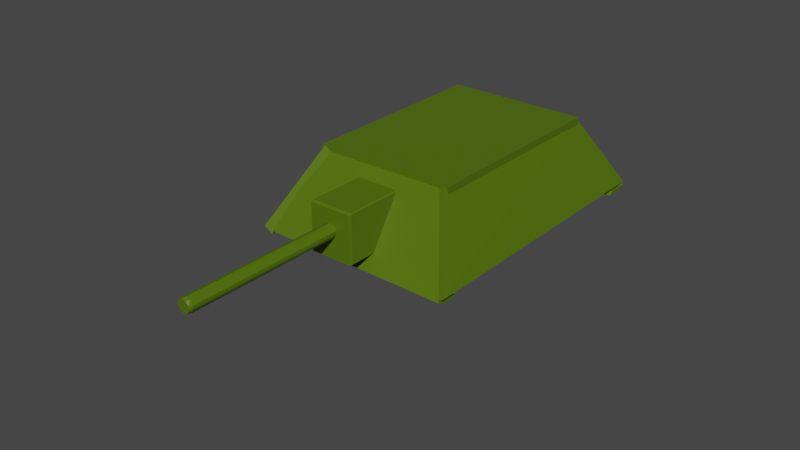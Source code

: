 # Source: t-34_turret.blend  (saved by Blender 2.91.10; exported with 4.5.12 LTS)
import bpy
from mathutils import Matrix  # noqa: F401  (used for matrix-valued properties, if any)

bpy.ops.wm.read_factory_settings(use_empty=True)
scene = bpy.context.scene
scene.name = 'Scene'

# ---- collections
col_collection = bpy.data.collections.new('Collection'); scene.collection.children.link(col_collection)

# ---- materials (node trees are filled in below, after node groups)
mat_material = bpy.data.materials.new('Material')
mat_material.use_transparent_shadow = False

# ---- material node trees
mat_material.use_nodes = True; mat_material.node_tree.nodes.clear()
_N = mat_material.node_tree.nodes; _L = mat_material.node_tree.links
n0 = _N.new('ShaderNodeBsdfPrincipled'); n0.name = 'Principled BSDF'; n0.location = (10, 300)
n0.distribution = 'GGX'
n0.subsurface_method = 'BURLEY'
n0.inputs[0].default_value = (0.08228, 0.1529, 0.0, 1.0)
n0.inputs[3].default_value = 1.45
n0.inputs[27].default_value = (0.0, 0.0, 0.0, 1.0)
n0.inputs[28].default_value = 1.0
n1 = _N.new('ShaderNodeOutputMaterial'); n1.name = 'Material Output'; n1.location = (300, 300)
_L.new(n0.outputs[0], n1.inputs[0])
n1.is_active_output = True

# ---- world
world_world = bpy.data.worlds.new('World'); scene.world = world_world
world_world.use_nodes = True; world_world.node_tree.nodes.clear()
_N = world_world.node_tree.nodes; _L = world_world.node_tree.links
n0 = _N.new('ShaderNodeOutputWorld'); n0.name = 'World Output'; n0.location = (300, 300)
n1 = _N.new('ShaderNodeBackground'); n1.name = 'Background'; n1.location = (10, 300)
n1.inputs[0].default_value = (0.05088, 0.05088, 0.05088, 1.0)
_L.new(n1.outputs[0], n0.inputs[0])
n0.is_active_output = True
world_world.color = (0.05088, 0.05088, 0.05088)
world_world.use_sun_shadow = False
world_world.sun_shadow_jitter_overblur = 0.0

# ---- meshes
me_cube_010 = bpy.data.meshes.new('Cube.010')
me_cube_010.from_pydata([(-1.615, -1.907, -0.8694), (-1.186, -0.5589, 0.7973), (-1.627, 0.07888, -0.8681), (-1.199, 1.427, 0.7987), (1.741, -1.935, -0.9105), (1.052, -0.7608, 0.8167), (1.741, 0.0649, -0.9105), (1.052, 1.239, 0.8167), (-1.629, 5.635, -0.6697), (-1.616, 3.65, -0.6722), (1.739, 5.786, -0.7388), (1.739, 3.786, -0.7398)], [], [(0, 1, 3, 2), (2, 3, 7, 6), (6, 7, 5, 4), (4, 5, 1, 0), (4, 0, 9, 11), (7, 3, 1, 5), (8, 10, 11, 9), (2, 6, 10, 8), (0, 2, 8, 9), (6, 4, 11, 10)])
_uv = me_cube_010.uv_layers.new(name='UVMap')
_uv.uv.foreach_set('vector', [0.375, 0.0, 0.625, 0.0, 0.625, 0.25, 0.375, 0.25, 0.375, 0.25, 0.625, 0.25, 0.625, 0.5, 0.375, 0.5, 0.375, 0.5, 0.625, 0.5, 0.625, 0.75, 0.375, 0.75, 0.375, 0.75, 0.625, 0.75, 0.625, 1.0, 0.375, 1.0, 0.375, 0.75, 0.375, 1.0, 0.375, 1.0, 0.375, 0.75, 0.625, 0.5, 0.875, 0.5, 0.875, 0.75, 0.625, 0.75, 0.125, 0.5, 0.375, 0.5, 0.375, 0.75, 0.125, 0.75, 0.375, 0.25, 0.375, 0.5, 0.375, 0.5, 0.375, 0.25, 0.375, 0.0, 0.375, 0.25, 0.375, 0.25, 0.375, 0.0, 0.375, 0.5, 0.375, 0.75, 0.375, 0.75, 0.375, 0.5])
me_cube_010.materials.append(mat_material)
me_cube_010.use_remesh_fix_poles = True
me_cube_010.use_remesh_preserve_attributes = False
me_cube_010.use_mirror_vertex_groups = False
me_cube_010.update()
me_cube_011 = bpy.data.meshes.new('Cube.011')
me_cube_011.from_pydata([(-1.0, -1.0, -1.0), (-1.0, -1.0, 1.0), (-1.0, 1.0, -1.0), (-1.0, 1.0, 1.0), (1.0, -1.0, -1.0), (1.0, -1.0, 1.0), (1.0, 1.0, -1.0), (1.0, 1.0, 1.0)], [], [(0, 1, 3, 2), (2, 3, 7, 6), (6, 7, 5, 4), (4, 5, 1, 0), (2, 6, 4, 0), (7, 3, 1, 5)])
_uv = me_cube_011.uv_layers.new(name='UVMap')
_uv.uv.foreach_set('vector', [0.375, 0.0, 0.625, 0.0, 0.625, 0.25, 0.375, 0.25, 0.375, 0.25, 0.625, 0.25, 0.625, 0.5, 0.375, 0.5, 0.375, 0.5, 0.625, 0.5, 0.625, 0.75, 0.375, 0.75, 0.375, 0.75, 0.625, 0.75, 0.625, 1.0, 0.375, 1.0, 0.125, 0.5, 0.375, 0.5, 0.375, 0.75, 0.125, 0.75, 0.625, 0.5, 0.875, 0.5, 0.875, 0.75, 0.625, 0.75])
me_cube_011.materials.append(mat_material)
me_cube_011.use_remesh_fix_poles = True
me_cube_011.use_remesh_preserve_attributes = False
me_cube_011.use_mirror_vertex_groups = False
me_cube_011.update()
me_cube_012 = bpy.data.meshes.new('Cube.012')
me_cube_012.from_pydata([(-0.9363, -1.911, -1.457), (-0.9019, -2.426, 1.464), (-0.9363, 0.08942, -1.457), (-0.9019, -0.4258, 1.464), (1.0, -1.0, -1.0), (1.0, -1.0, 1.0), (1.0, 1.0, -1.0), (1.0, 1.0, 1.0)], [], [(0, 1, 3, 2), (2, 3, 7, 6), (6, 7, 5, 4), (4, 5, 1, 0), (2, 6, 4, 0), (7, 3, 1, 5)])
_uv = me_cube_012.uv_layers.new(name='UVMap')
_uv.uv.foreach_set('vector', [0.375, 0.0, 0.625, 0.0, 0.625, 0.25, 0.375, 0.25, 0.375, 0.25, 0.625, 0.25, 0.625, 0.5, 0.375, 0.5, 0.375, 0.5, 0.625, 0.5, 0.625, 0.75, 0.375, 0.75, 0.375, 0.75, 0.625, 0.75, 0.625, 1.0, 0.375, 1.0, 0.125, 0.5, 0.375, 0.5, 0.375, 0.75, 0.125, 0.75, 0.625, 0.5, 0.875, 0.5, 0.875, 0.75, 0.625, 0.75])
me_cube_012.materials.append(mat_material)
me_cube_012.use_remesh_fix_poles = True
me_cube_012.use_remesh_preserve_attributes = False
me_cube_012.use_mirror_vertex_groups = False
me_cube_012.update()
me_cube = bpy.data.meshes.new('Cube')
me_cube.from_pydata([(-0.2177, -0.641, -0.2554), (-0.2177, -0.6719, -0.2437), (-0.2281, -0.641, -0.2437), (-0.2177, -0.6719, 0.2437), (-0.2177, -0.641, 0.2554), (-0.2281, -0.641, 0.2437), (-0.2177, 0.641, -0.2554), (-0.2281, 0.641, -0.2437), (-0.2177, 0.6719, -0.2437), (-0.2177, 0.641, 0.2554), (-0.2177, 0.6719, 0.2437), (-0.2281, 0.641, 0.2437), (0.2177, -0.641, -0.2554), (0.2281, -0.641, -0.2437), (0.2177, -0.6719, -0.2437), (0.2177, -0.641, 0.2554), (0.2177, -0.6719, 0.2437), (0.2281, -0.641, 0.2437), (0.2177, 0.641, -0.2554), (0.2177, 0.6719, -0.2437), (0.2281, 0.641, -0.2437), (0.2177, 0.641, 0.2554), (0.2281, 0.641, 0.2437), (0.2177, 0.6719, 0.2437), (-0.01038, -2.324, -0.03275), (-0.01158, -0.2718, -0.04313), (0.04334, -2.293, -0.03103), (0.0287, -0.2408, -0.02716), (0.0287, -2.324, -0.02716), (0.02419, -0.2716, -0.04088), (0.06578, -2.293, -0.003655), (0.05739, -0.2408, 0.0004061), (0.05739, -2.324, 0.0004061), (0.0729, -2.293, 0.01834), (0.06114, -0.2716, -0.01305), (0.06409, -2.324, 0.02988), (0.07221, -2.293, 0.05018), (0.06432, -0.2407, 0.03972), (0.0729, -0.2717, 0.01834), (0.0589, -2.324, 0.05694), (0.04492, -2.293, 0.08963), (0.03799, -0.2407, 0.08291), (0.07206, -0.272, 0.05123), (0.0287, -2.324, 0.08692), (0.0009983, -2.293, 0.1047), (0.04334, -0.2716, 0.09079), (-0.01038, -0.2409, 0.09251), (-0.01038, -2.324, 0.09251), (-0.04334, -2.293, 0.09079), (-0.0009984, -0.2716, 0.1047), (-0.04539, -0.2408, 0.07525), (-0.06578, -2.293, 0.06342), (-0.04492, -0.2716, 0.08963), (-0.05424, -2.324, 0.06726), (-0.0729, -2.293, 0.04143), (-0.06377, -0.2408, 0.04096), (-0.0729, -2.293, 0.01834), (-0.07155, -0.2692, 0.04879), (-0.06377, -2.324, 0.01881), (-0.06114, -2.293, -0.01305), (-0.05425, -0.2406, -0.007499), (-0.0729, -0.2717, 0.01834), (-0.06578, -0.2717, -0.003655), (-0.04539, -2.324, -0.01549), (-0.03358, -2.293, -0.03595), (9.956e-09, -2.293, -0.04475), (-0.01038, -0.2409, -0.03274), (-0.04405, -0.2712, -0.03033)], [], [(0, 1, 2), (3, 4, 5), (6, 7, 8), (9, 10, 11), (12, 13, 14), (15, 16, 17), (18, 19, 20), (21, 22, 23), (66, 29, 25), (28, 65, 26), (27, 34, 29), (32, 26, 30), (32, 30, 33), (31, 38, 34), (35, 33, 36), (37, 42, 38), (39, 36, 40), (41, 45, 42), (43, 40, 44), (41, 49, 45), (47, 44, 48), (46, 52, 49), (53, 48, 51), (50, 57, 52), (53, 51, 54), (1, 14, 16, 3), (58, 54, 56), (55, 61, 57), (58, 56, 59), (60, 62, 61), (60, 67, 62), (63, 59, 64), (24, 64, 65), (66, 25, 67), (65, 28, 24), (26, 29, 34), (26, 32, 28), (33, 35, 32), (36, 39, 35), (42, 37, 41), (49, 41, 46), (48, 53, 47), (59, 62, 67), (67, 60, 66), (13, 20, 22, 17), (43, 47, 53, 58, 63, 24, 28, 32, 35, 39), (15, 21, 9, 4), (7, 2, 5, 11), (19, 8, 10, 23), (7, 6, 0, 2), (46, 41, 37, 31, 27, 66, 60, 55, 50), (2, 1, 3, 5), (5, 4, 9, 11), (11, 10, 8, 7), (19, 18, 6, 8), (10, 9, 21, 23), (23, 22, 20, 19), (13, 12, 18, 20), (22, 21, 15, 17), (17, 16, 14, 13), (1, 0, 12, 14), (16, 15, 4, 3), (34, 38, 33, 30), (29, 66, 27), (25, 29, 65), (26, 65, 29), (34, 27, 31), (30, 26, 34), (38, 42, 36, 33), (38, 31, 37), (42, 45, 40, 36), (45, 49, 44, 40), (40, 43, 39), (49, 52, 48, 44), (44, 47, 43), (52, 57, 51, 48), (52, 46, 50), (57, 61, 56, 54), (57, 50, 55), (54, 51, 57), (54, 58, 53), (61, 62, 59, 56), (61, 55, 60), (64, 67, 25, 65), (59, 63, 58), (64, 59, 67), (64, 24, 63), (0, 6, 18, 12)])
_uv = me_cube.uv_layers.new(name='UVMap')
_uv.uv.foreach_set('vector', [0.1307, 0.7443, 0.1307, 0.75, 0.125, 0.7443, 0.6193, 0.9943, 0.625, 0.9943, 0.6193, 1.0, 0.1307, 0.5057, 0.125, 0.5057, 0.1307, 0.5, 0.625, 0.2557, 0.625, 0.2557, 0.6193, 0.25, 0.3693, 0.7443, 0.375, 0.7443, 0.3693, 0.75, 0.625, 0.7557, 0.625, 0.7557, 0.6193, 0.75, 0.3693, 0.5057, 0.3693, 0.5, 0.375, 0.5057, 0.625, 0.5057, 0.625, 0.5057, 0.6193, 0.5, 0.9968, 1.0, 0.9775, 1.0, 1.0, 0.9926, 0.9532, 0.5, 0.95, 0.5074, 0.95, 0.5074, 0.8964, 1.0, 0.9, 0.9926, 0.9, 0.9926, 0.8539, 0.5, 0.85, 0.5074, 0.85, 0.5074, 0.8274, 0.5, 0.8, 0.5074, 0.8, 0.5074, 0.7957, 1.0, 0.8, 0.9926, 0.8, 0.9926, 0.7456, 0.5, 0.75, 0.5074, 0.75, 0.5074, 0.7544, 1.0, 0.75, 0.9926, 0.75, 0.9926, 0.6787, 0.5, 0.65, 0.5074, 0.65, 0.5074, 0.6172, 1.0, 0.6264, 1.0, 0.65, 0.9926, 0.5725, 0.5, 0.55, 0.5074, 0.55, 0.5074, 0.5468, 1.0, 0.5275, 1.0, 0.55, 0.9926, 0.4747, 0.5, 0.45, 0.5074, 0.45, 0.5074, 0.4467, 1.0, 0.45, 0.9926, 0.45, 0.9926, 0.3773, 0.5, 0.35, 0.5074, 0.35, 0.5074, 0.3773, 1.0, 0.35, 0.9926, 0.3869, 0.9967, 0.33, 0.5, 0.3, 0.5074, 0.3, 0.5074, 0.3807, 0.9943, 0.3807, 0.7557, 0.6193, 0.7557, 0.6193, 0.9943, 0.2544, 0.5, 0.25, 0.5074, 0.25, 0.5074, 0.2456, 1.0, 0.25, 0.9926, 0.25, 0.9926, 0.2222, 0.5, 0.2, 0.5074, 0.2, 0.5074, 0.17, 1.0, 0.2, 0.9926, 0.2, 0.9926, 0.1227, 1.0, 0.1122, 0.9964, 0.15, 0.9926, 0.1227, 0.5, 0.1, 0.5074, 0.1, 0.5074, 0.0533, 0.5, 0.05, 0.5074, 0.05, 0.5074, 0.0533, 1.0, 0.05, 0.9926, 0.05, 0.9926, 0.9753, 0.5074, 0.9532, 0.5, 0.9968, 0.5, 0.9, 0.5074, 0.9602, 0.9959, 0.8364, 0.9967, 0.9, 0.5074, 0.8539, 0.5, 0.8964, 0.5, 0.775, 0.5074, 0.7544, 0.5, 0.7957, 0.5, 0.7068, 0.5074, 0.7043, 0.5, 0.7456, 0.5, 0.7046, 0.9926, 0.6958, 1.0, 0.654, 1.0, 0.5, 0.9926, 0.5468, 1.0, 0.5032, 1.0, 0.4, 0.5074, 0.4035, 0.5, 0.4467, 0.5, 0.15, 0.5074, 0.175, 0.9926, 0.1009, 0.9926, 0.1122, 0.9964, 0.09652, 1.0, 0.0533, 1.0, 0.3807, 0.7443, 0.3807, 0.5057, 0.6193, 0.5057, 0.6193, 0.7443, 0.8403, 0.07135, 0.7172, 0.05323, 0.5867, 0.1391, 0.5497, 0.2847, 0.6072, 0.392, 0.7172, 0.4468, 0.8403, 0.4286, 0.9304, 0.3422, 0.9558, 0.25, 0.9345, 0.1661, 0.6307, 0.7443, 0.6307, 0.5057, 0.8693, 0.5057, 0.8693, 0.7443, 0.3807, 0.2443, 0.3807, 0.00574, 0.6193, 0.00574, 0.6193, 0.2443, 0.3807, 0.4943, 0.3807, 0.2557, 0.6193, 0.2557, 0.6193, 0.4943, 0.125, 0.5057, 0.1307, 0.5057, 0.1307, 0.7443, 0.125, 0.7443, 0.2172, 0.05323, 0.365, 0.09101, 0.451, 0.2195, 0.4304, 0.3422, 0.3403, 0.4286, 0.2172, 0.4468, 0.08673, 0.3609, 0.04966, 0.2153, 0.1072, 0.108, 0.3807, 0.00574, 0.3807, 0.0, 0.6193, 0.0, 0.6193, 0.00574, 0.6193, 0.00574, 0.625, 0.00574, 0.625, 0.2443, 0.6193, 0.2443, 0.6193, 0.2443, 0.6193, 0.2557, 0.3807, 0.2557, 0.3807, 0.2443, 0.3693, 0.5, 0.3693, 0.5057, 0.1307, 0.5057, 0.1307, 0.5, 0.6193, 0.2557, 0.625, 0.2557, 0.625, 0.4943, 0.6193, 0.4943, 0.6193, 0.4943, 0.6193, 0.5057, 0.3807, 0.5057, 0.3807, 0.4943, 0.3807, 0.7443, 0.3693, 0.7443, 0.3693, 0.5057, 0.3807, 0.5057, 0.6193, 0.5057, 0.6307, 0.5057, 0.6307, 0.7443, 0.6193, 0.7443, 0.6193, 0.7443, 0.6193, 0.7557, 0.3807, 0.7557, 0.3807, 0.7443, 0.1307, 0.75, 0.1307, 0.7443, 0.3693, 0.7443, 0.3693, 0.75, 0.6193, 0.7557, 0.625, 0.7557, 0.625, 0.9943, 0.6193, 0.9943, 0.847, 0.9926, 0.775, 0.9926, 0.775, 0.5074, 0.825, 0.5074, 0.9473, 0.9926, 0.9968, 1.0, 0.9532, 1.0, 0.02504, 0.9926, -1.565e-07, 0.9926, 0.01244, 0.5074, 0.9, 0.5074, 0.9753, 0.5074, 0.9473, 0.9926, 0.8364, 0.9967, 0.8964, 1.0, 0.8539, 1.0, 0.825, 0.5074, 0.9, 0.5074, 0.8364, 0.9967, 0.775, 0.9926, 0.7046, 0.9926, 0.7068, 0.5074, 0.775, 0.5074, 0.775, 0.9926, 0.7957, 1.0, 0.7544, 1.0, 0.7046, 0.9926, 0.6, 0.9926, 0.6, 0.5074, 0.7068, 0.5074, 0.6, 0.9926, 0.5, 0.9926, 0.5, 0.5074, 0.6, 0.5074, 0.6, 0.5074, 0.6036, 0.5, 0.6461, 0.5, 0.5, 0.9926, 0.3869, 0.9967, 0.4, 0.5074, 0.5, 0.5074, 0.5, 0.5074, 0.5032, 0.5, 0.5468, 0.5, 0.397, 0.9926, 0.2909, 0.9926, 0.325, 0.5074, 0.4, 0.5074, 0.3869, 0.9967, 0.4467, 1.0, 0.4035, 1.0, 0.2909, 0.9926, 0.225, 0.9926, 0.225, 0.5074, 0.275, 0.5074, 0.2909, 0.9926, 0.346, 1.0, 0.3042, 1.0, 0.275, 0.5074, 0.325, 0.5074, 0.2909, 0.9926, 0.275, 0.5074, 0.2544, 0.5, 0.2957, 0.5, 0.225, 0.9926, 0.175, 0.9926, 0.15, 0.5074, 0.225, 0.5074, 0.225, 0.9926, 0.2456, 1.0, 0.2043, 1.0, 0.07508, 0.5074, 0.1122, 0.9964, 0.02504, 0.9926, 0.01244, 0.5074, 0.15, 0.5074, 0.154, 0.5, 0.1958, 0.5, 0.07508, 0.5074, 0.15, 0.5074, 0.1009, 0.9926, 0.07508, 0.5074, 0.0533, 0.5, 0.09652, 0.5, 0.1307, 0.7443, 0.1307, 0.5057, 0.3693, 0.5057, 0.3693, 0.7443])
me_cube.materials.append(mat_material)
me_cube.use_remesh_fix_poles = True
me_cube.use_remesh_preserve_attributes = False
me_cube.use_mirror_vertex_groups = False
me_cube.update()

# ---- objects
ob_cube_008 = bpy.data.objects.new('Cube.008', me_cube_010)
ob_cube_009 = bpy.data.objects.new('Cube.009', me_cube_011)
ob_cube_010 = bpy.data.objects.new('Cube.010', me_cube_012)
ob_pivot = bpy.data.objects.new('pivot', me_cube)

# ---- transforms, parenting, visibility, modifiers, constraints
ob_cube_008.location = (-1.259e-16, 2.382, 1.378)
ob_cube_008.rotation_euler = (0.5309, 1.124e-16, 3.056e-17)
ob_cube_008.scale = (0.5999, -0.03161, 0.5624)
ob_cube_008.lineart.crease_threshold = 0.0
_m = ob_cube_008.modifiers.new('Mirror', 'MIRROR')
_m.use_axis = (False, False, True)
_m.mirror_object = ob_cube_009
ob_cube_009.location = (-4.896e-17, 1.138, 1.725)
ob_cube_009.rotation_euler = (-1.57, 8.903e-18, 1.786e-19)
ob_cube_009.scale = (0.7429, -0.05933, 1.056)
ob_cube_009.lineart.crease_threshold = 0.0
ob_cube_010.location = (-0.8751, 1.138, 1.365)
ob_cube_010.rotation_euler = (-1.57, -1.067, -2.439e-07)
ob_cube_010.scale = (0.4442, -0.05583, 1.056)
ob_cube_010.lineart.crease_threshold = 0.0
_m = ob_cube_010.modifiers.new('Mirror', 'MIRROR')
_m.mirror_object = ob_cube_009
ob_pivot.location = (0.0, 0.0469, 1.368)
ob_pivot.lineart.crease_threshold = 0.0

# ---- collection membership
col_collection.objects.link(ob_cube_008)
col_collection.objects.link(ob_cube_009)
col_collection.objects.link(ob_cube_010)
col_collection.objects.link(ob_pivot)

# ---- scene / render settings (as saved in the file)
scene.frame_start = 1; scene.frame_end = 250; scene.frame_set(1)
scene.render.engine = 'BLENDER_EEVEE_NEXT'
scene.cycles.use_denoising = False
scene.cycles.samples = 128
scene.cycles.sampling_pattern = 'TABULATED_SOBOL'
scene.cycles.use_adaptive_sampling = False
scene.cycles.use_light_tree = False
scene.view_settings.view_transform = 'Filmic'
bpy.context.view_layer.update()

# ---- added for rendering (the .blend has no active camera and no usable light): camera, sun
cam_auto = bpy.data.cameras.new('AutoCamera')
cam_auto.lens = 50.0
cam_auto.sensor_width = 36.0
cam_auto.clip_end = 1000.0
ob_auto_camera = bpy.data.objects.new('AutoCamera', cam_auto)
scene.collection.objects.link(ob_auto_camera)
ob_auto_camera.location = (5.97162, -6.83964, 5.85549)
ob_auto_camera.rotation_euler = (1.09748, -7.21219e-08, 0.694738)
scene.camera = ob_auto_camera
light_auto_sun = bpy.data.lights.new('AutoSun', 'SUN')
light_auto_sun.energy = 3.0
light_auto_sun.angle = 0.0523599
ob_auto_sun = bpy.data.objects.new('AutoSun', light_auto_sun)
scene.collection.objects.link(ob_auto_sun)
ob_auto_sun.rotation_euler = (0.872665, 0.174533, 0.523599)
bpy.context.view_layer.update()
